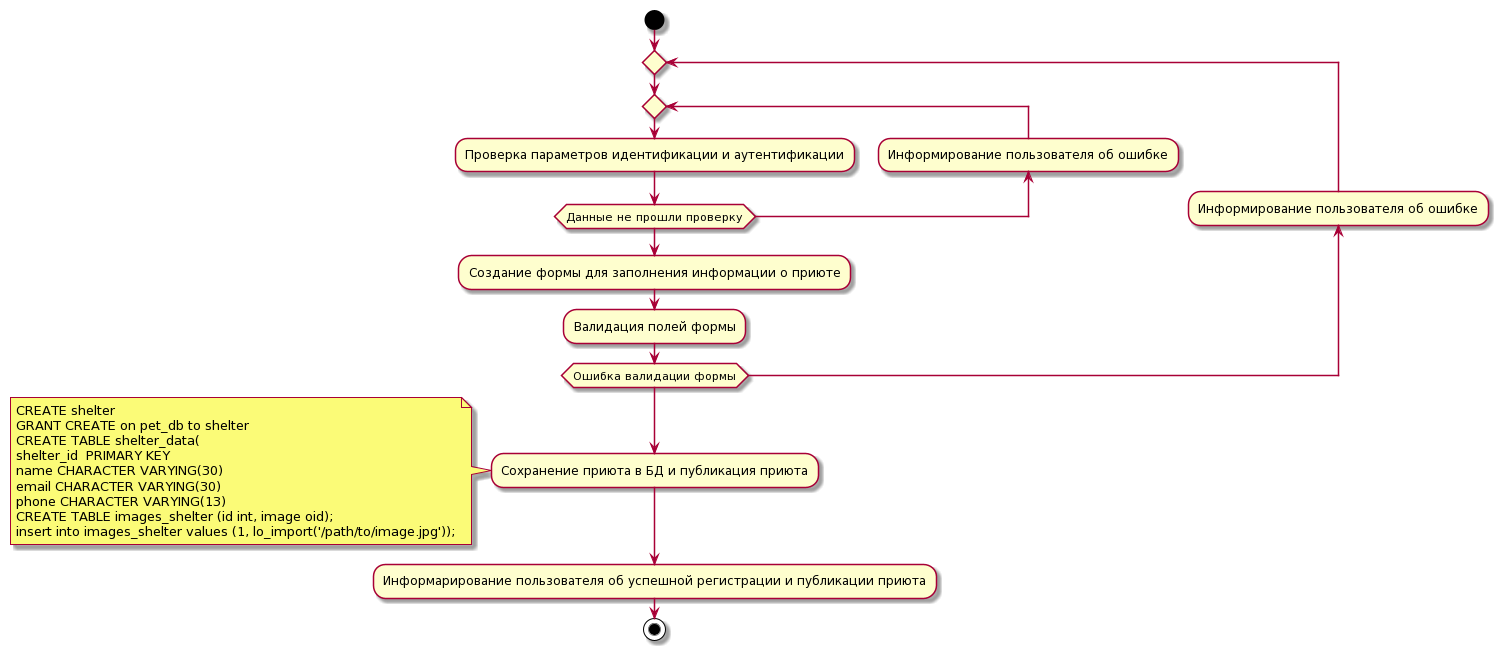

The diagram above was rendered by PlantUML. Its source (embedded in the PNG):
@startuml
start
repeat
   repeat
     :Проверка параметров идентификации и аутентификации;
   backward:Информирование пользователя об ошибке;
   repeat while(Данные не прошли проверку)
   :Создание формы для заполнения информации о приюте;
   :Валидация полей формы;
backward:Информирование пользователя об ошибке;
repeat while(Ошибка валидации формы)
:Сохранение приюта в БД и публикация приюта;
note left
CREATE shelter
GRANT CREATE on pet_db to shelter
CREATE TABLE shelter_data(
shelter_id  PRIMARY KEY
name CHARACTER VARYING(30)
email CHARACTER VARYING(30)
phone CHARACTER VARYING(13)
CREATE TABLE images_shelter (id int, image oid); 
insert into images_shelter values (1, lo_import('/path/to/image.jpg'));
end note
:Информарирование пользователя об успешной регистрации и публикации приюта;
stop
@enduml